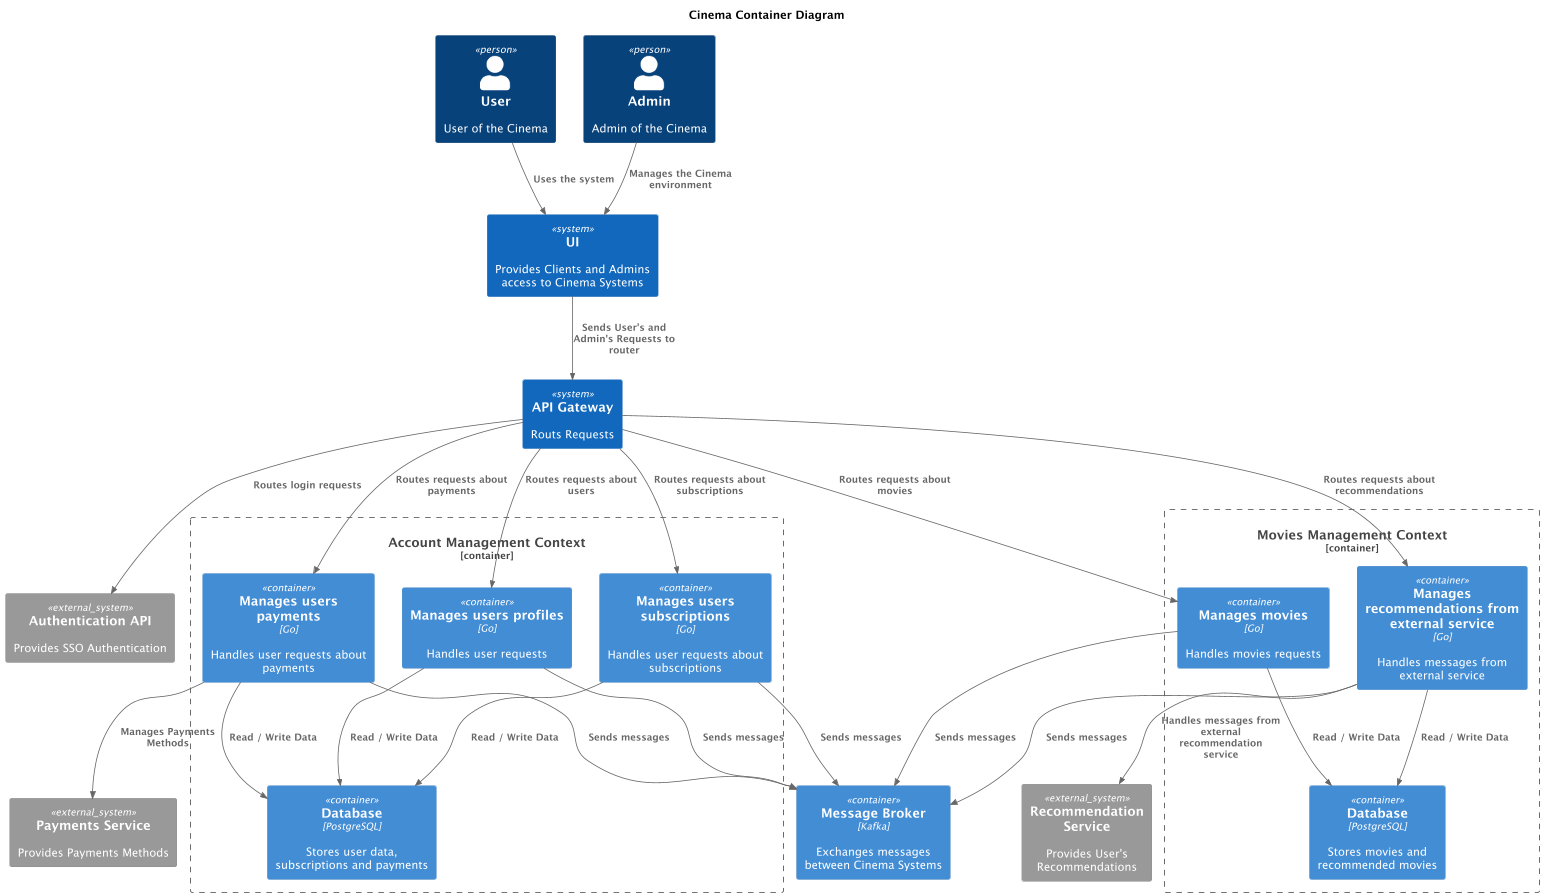

The diagram above was rendered by PlantUML. Its source (embedded in the PNG):
@startuml
title Cinema Container Diagram

top to bottom direction

!includeurl https://raw.githubusercontent.com/RicardoNiepel/C4-PlantUML/master/C4_Component.puml

Person(user, "User", "User of the Cinema")
Person(admin, "Admin", "Admin of the Cinema")

Container(messageBroker, "Message Broker", "Kafka", "Exchanges messages between Cinema Systems")

System(ui, "UI", "Provides Clients and Admins access to Cinema Systems")
System(apiGateway, "API Gateway", "Routs Requests")

System_Ext(externalAuthApi, "Authentication API", "Provides SSO Authentication")
System_Ext(externalRecommendationService, "Recommendation Service", "Provides User's Recommendations")
System_Ext(externalPaymentsService, "Payments Service", "Provides Payments Methods")

Rel(user, ui, "Uses the system")
Rel(admin, ui, "Manages the Cinema environment")
Rel(ui, apiGateway, "Sends User's and Admin's Requests to router")

Container_Boundary(accountManagementContext, "Account Management Context") {
  Container(usersService, "Manages users profiles", "Go", "Handles user requests")
  Container(subscriptionsService, "Manages users subscriptions", "Go", "Handles user requests about subscriptions")
  Container(paymentsService, "Manages users payments", "Go", "Handles user requests about payments")
  Container(accountsDomainDatabase, "Database", "PostgreSQL", "Stores user data, subscriptions and payments")
}

Rel(usersService, accountsDomainDatabase, "Read / Write Data")
Rel(subscriptionsService, accountsDomainDatabase, "Read / Write Data")
Rel(paymentsService, accountsDomainDatabase, "Read / Write Data")

Rel(apiGateway, usersService, "Routes requests about users")
Rel(apiGateway, subscriptionsService, "Routes requests about subscriptions")
Rel(apiGateway, paymentsService, "Routes requests about payments")
Rel(apiGateway, externalAuthApi, "Routes login requests")
Rel(paymentsService, externalPaymentsService, "Manages Payments Methods")

Container_Boundary(moviesContext, "Movies Management Context") {
  Container(moviesService, "Manages movies", "Go", "Handles movies requests")
  Container(recommendationService, "Manages recommendations from external service", "Go", "Handles messages from external service")
  Container(moviesDomainDatabase, "Database", "PostgreSQL", "Stores movies and recommended movies")
}

Rel(moviesService, moviesDomainDatabase, "Read / Write Data")
Rel(recommendationService, moviesDomainDatabase, "Read / Write Data")

Rel(apiGateway, moviesService, "Routes requests about movies")
Rel(apiGateway, recommendationService, "Routes requests about recommendations")

Rel(recommendationService, externalRecommendationService, "Handles messages from external recommendation service")

Rel(usersService, messageBroker, "Sends messages")
Rel(subscriptionsService, messageBroker, "Sends messages")
Rel(paymentsService, messageBroker, "Sends messages")
Rel(moviesService, messageBroker, "Sends messages")
Rel(recommendationService, messageBroker, "Sends messages")

@enduml